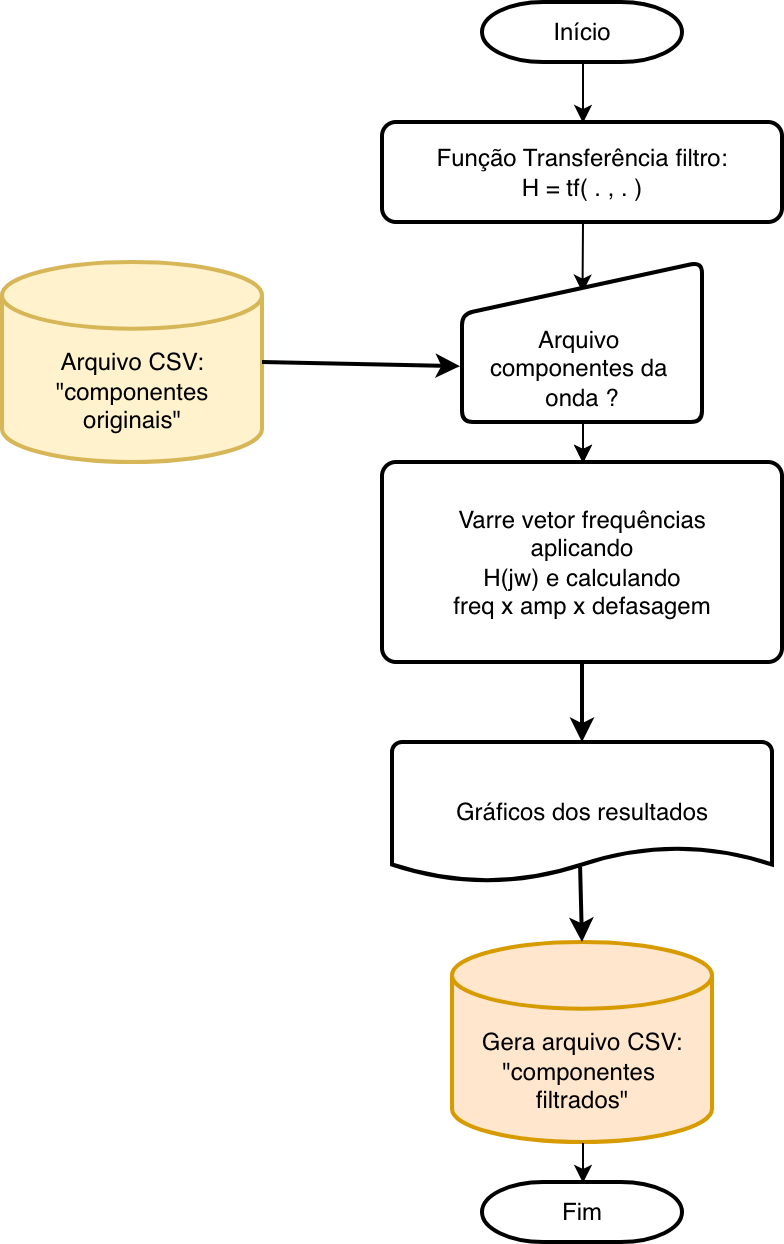

The diagram above was exported from draw.io. Its source (the exported page's mxGraphModel, read from the mxfile embedded in the PNG):
<mxGraphModel dx="1048" dy="681" grid="1" gridSize="10" guides="1" tooltips="1" connect="1" arrows="1" fold="1" page="1" pageScale="1" pageWidth="850" pageHeight="1100" math="0" shadow="0">
  <root>
    <mxCell id="0" />
    <mxCell id="1" parent="0" />
    <mxCell id="2" connectable="0" parent="1" style="group" value="" vertex="1">
      <mxGeometry height="620" width="390" x="150" y="170" as="geometry" />
    </mxCell>
    <mxCell id="3" parent="2" style="strokeWidth=2;html=1;shape=mxgraph.flowchart.database;whiteSpace=wrap;fillColor=#ffe6cc;strokeColor=#d79b00;" value="&lt;div&gt;&lt;br&gt;&lt;/div&gt;&lt;div&gt;&lt;br&gt;&lt;/div&gt;Gera arquivo CSV:&lt;div&gt;&quot;componentes&amp;nbsp;&lt;/div&gt;&lt;div&gt;filtrados&quot;&lt;/div&gt;" vertex="1">
      <mxGeometry height="100" width="130" x="225" y="470" as="geometry" />
    </mxCell>
    <mxCell id="4" parent="2" style="strokeWidth=2;html=1;shape=mxgraph.flowchart.terminator;whiteSpace=wrap;" value="Fim" vertex="1">
      <mxGeometry height="30" width="100" x="240" y="590" as="geometry" />
    </mxCell>
    <mxCell id="5" edge="1" parent="2" source="3" style="endArrow=classic;html=1;rounded=0;exitX=0.5;exitY=1;exitDx=0;exitDy=0;exitPerimeter=0;entryX=0.5;entryY=0;entryDx=0;entryDy=0;entryPerimeter=0;" target="4" value="">
      <mxGeometry height="50" relative="1" width="50" as="geometry">
        <mxPoint x="530" y="430" as="sourcePoint" />
        <mxPoint x="580" y="380" as="targetPoint" />
      </mxGeometry>
    </mxCell>
    <mxCell id="6" edge="1" parent="2" source="8" style="endArrow=classic;html=1;rounded=0;exitX=0.5;exitY=1;exitDx=0;exitDy=0;entryX=0.5;entryY=0;entryDx=0;entryDy=0;strokeWidth=2;" value="">
      <mxGeometry height="50" relative="1" width="50" as="geometry">
        <mxPoint x="530" y="320" as="sourcePoint" />
        <mxPoint x="290" y="370" as="targetPoint" />
      </mxGeometry>
    </mxCell>
    <mxCell id="7" edge="1" parent="2" source="11" style="endArrow=classic;html=1;rounded=0;entryX=0.498;entryY=0.185;entryDx=0;entryDy=0;exitX=0.5;exitY=1;exitDx=0;exitDy=0;entryPerimeter=0;" target="18" value="">
      <mxGeometry height="50" relative="1" width="50" as="geometry">
        <mxPoint x="290" y="120" as="sourcePoint" />
        <mxPoint x="290" y="140" as="targetPoint" />
      </mxGeometry>
    </mxCell>
    <mxCell id="8" parent="2" style="rounded=1;whiteSpace=wrap;html=1;absoluteArcSize=1;arcSize=14;strokeWidth=2;" value="Varre vetor frequências&lt;div&gt;aplicando&lt;div&gt;H(jw) e calculando&lt;/div&gt;&lt;/div&gt;&lt;div&gt;freq x amp x defasagem&lt;/div&gt;" vertex="1">
      <mxGeometry height="100" width="200" x="190" y="230" as="geometry" />
    </mxCell>
    <mxCell id="9" parent="2" style="strokeWidth=2;html=1;shape=mxgraph.flowchart.terminator;whiteSpace=wrap;" value="Início" vertex="1">
      <mxGeometry height="30" width="100" x="240" as="geometry" />
    </mxCell>
    <mxCell id="10" edge="1" parent="2" style="endArrow=classic;html=1;rounded=0;exitX=0.5;exitY=1;exitDx=0;exitDy=0;entryX=0.5;entryY=0;entryDx=0;entryDy=0;" target="8" value="">
      <mxGeometry height="50" relative="1" width="50" as="geometry">
        <mxPoint x="290" y="200" as="sourcePoint" />
        <mxPoint x="580" y="200" as="targetPoint" />
      </mxGeometry>
    </mxCell>
    <mxCell id="11" parent="2" style="rounded=1;whiteSpace=wrap;html=1;absoluteArcSize=1;arcSize=14;strokeWidth=2;" value="Função Transferência filtro:&lt;div&gt;H = tf( . , . )&lt;/div&gt;" vertex="1">
      <mxGeometry height="50" width="200" x="190" y="60" as="geometry" />
    </mxCell>
    <mxCell id="12" edge="1" parent="2" source="9" style="endArrow=classic;html=1;rounded=0;exitX=0.5;exitY=1;exitDx=0;exitDy=0;exitPerimeter=0;entryX=0.5;entryY=0;entryDx=0;entryDy=0;" target="11" value="">
      <mxGeometry height="50" relative="1" width="50" as="geometry">
        <mxPoint x="250" y="380" as="sourcePoint" />
        <mxPoint x="300" y="330" as="targetPoint" />
      </mxGeometry>
    </mxCell>
    <mxCell id="13" parent="2" style="strokeWidth=2;html=1;shape=mxgraph.flowchart.database;whiteSpace=wrap;fillColor=#fff2cc;strokeColor=#d6b656;" value="&lt;div&gt;&lt;br&gt;&lt;/div&gt;&lt;div&gt;&lt;br&gt;&lt;/div&gt;Arquivo CSV:&lt;div&gt;&quot;componentes originais&quot;&lt;/div&gt;" vertex="1">
      <mxGeometry height="100" width="130" y="130" as="geometry" />
    </mxCell>
    <mxCell id="14" edge="1" parent="2" source="13" style="endArrow=classic;html=1;rounded=0;exitX=1;exitY=0.5;exitDx=0;exitDy=0;exitPerimeter=0;entryX=-0.008;entryY=0.651;entryDx=0;entryDy=0;strokeWidth=2;entryPerimeter=0;" target="18" value="">
      <mxGeometry height="50" relative="1" width="50" as="geometry">
        <mxPoint x="250" y="260" as="sourcePoint" />
        <mxPoint x="213" y="170" as="targetPoint" />
      </mxGeometry>
    </mxCell>
    <mxCell id="15" edge="1" parent="2" source="16" style="endArrow=classic;html=1;rounded=0;exitX=0.495;exitY=0.892;exitDx=0;exitDy=0;entryX=0.5;entryY=0;entryDx=0;entryDy=0;entryPerimeter=0;exitPerimeter=0;strokeWidth=2;" target="3" value="">
      <mxGeometry height="50" relative="1" width="50" as="geometry">
        <mxPoint x="290" y="430" as="sourcePoint" />
        <mxPoint x="330" y="430" as="targetPoint" />
      </mxGeometry>
    </mxCell>
    <mxCell id="16" parent="2" style="strokeWidth=2;html=1;shape=mxgraph.flowchart.document2;whiteSpace=wrap;size=0.25;" value="Gráficos dos resultados" vertex="1">
      <mxGeometry height="70" width="190" x="195" y="370" as="geometry" />
    </mxCell>
    <mxCell id="17" edge="1" parent="2" source="18" style="edgeStyle=orthogonalEdgeStyle;rounded=0;orthogonalLoop=1;jettySize=auto;html=1;exitX=0.5;exitY=1;exitDx=0;exitDy=0;" target="8" value="">
      <mxGeometry relative="1" as="geometry" />
    </mxCell>
    <mxCell id="18" parent="2" style="html=1;strokeWidth=2;shape=manualInput;boundedLbl=1;whiteSpace=wrap;rounded=1;size=26;arcSize=11;" value="&lt;div&gt;Arquivo&amp;nbsp;&lt;/div&gt;&lt;div&gt;componentes da&amp;nbsp;&lt;/div&gt;&lt;div&gt;onda ?&lt;/div&gt;" vertex="1">
      <mxGeometry height="80" width="120" x="230" y="130" as="geometry" />
    </mxCell>
  </root>
</mxGraphModel>